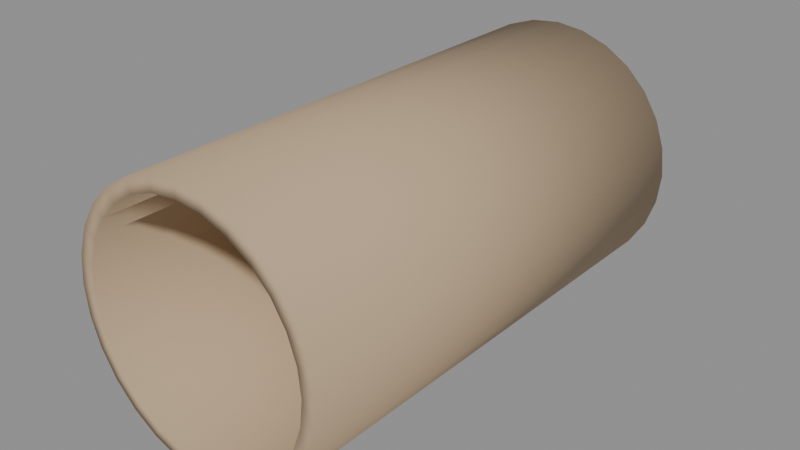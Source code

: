 # Source: prop_tunnel_straight.blend  (saved by Blender 5.2.45; exported with 4.5.12 LTS)
import bpy
from mathutils import Matrix  # noqa: F401  (used for matrix-valued properties, if any)

bpy.ops.wm.read_factory_settings(use_empty=True)
scene = bpy.context.scene
scene.name = 'Scene'

# ---- materials (node trees are filled in below, after node groups)
mat_mat_tunnel_bark = bpy.data.materials.new('mat_tunnel_bark')
mat_mat_tunnel_bark.diffuse_color = (0.48, 0.35, 0.22, 1.0)

# ---- material node trees
mat_mat_tunnel_bark.use_nodes = True; mat_mat_tunnel_bark.node_tree.nodes.clear()
_N = mat_mat_tunnel_bark.node_tree.nodes; _L = mat_mat_tunnel_bark.node_tree.links
n0 = _N.new('ShaderNodeBsdfPrincipled'); n0.name = 'Principled BSDF'; n0.location = (-200, 100)
n0.inputs[0].default_value = (0.48, 0.35, 0.22, 1.0)
n0.inputs[2].default_value = 0.82
n0.inputs[10].default_value = 0.005
n1 = _N.new('ShaderNodeOutputMaterial'); n1.name = 'Material Output'; n1.location = (200, 100)
_L.new(n0.outputs[0], n1.inputs[0])
n1.is_active_output = True

# ---- meshes
me_prop_tunnel_straight = bpy.data.meshes.new('prop_tunnel_straight')
me_prop_tunnel_straight.from_pydata([(0.0, 0.0425, -0.08), (0.0, 0.0425, 0.08), (0.009457, 0.04143, -0.08), (0.009457, 0.04143, 0.08), (0.01844, 0.03829, -0.08), (0.01844, 0.03829, 0.08), (0.0265, 0.03323, -0.08), (0.0265, 0.03323, 0.08), (0.03323, 0.0265, -0.08), (0.03323, 0.0265, 0.08), (0.03829, 0.01844, -0.08), (0.03829, 0.01844, 0.08), (0.04143, 0.009457, -0.08), (0.04143, 0.009457, 0.08), (0.0425, 0.0, -0.08), (0.0425, 0.0, 0.08), (0.04143, -0.009457, -0.08), (0.04143, -0.009457, 0.08), (0.03829, -0.01844, -0.08), (0.03829, -0.01844, 0.08), (0.03323, -0.0265, -0.08), (0.03323, -0.0265, 0.08), (0.0265, -0.03323, -0.08), (0.0265, -0.03323, 0.08), (0.01844, -0.03829, -0.08), (0.01844, -0.03829, 0.08), (0.009457, -0.04143, -0.08), (0.009457, -0.04143, 0.08), (0.0, -0.0425, -0.08), (0.0, -0.0425, 0.08), (-0.009457, -0.04143, -0.08), (-0.009457, -0.04143, 0.08), (-0.01844, -0.03829, -0.08), (-0.01844, -0.03829, 0.08), (-0.0265, -0.03323, -0.08), (-0.0265, -0.03323, 0.08), (-0.03323, -0.0265, -0.08), (-0.03323, -0.0265, 0.08), (-0.03829, -0.01844, -0.08), (-0.03829, -0.01844, 0.08), (-0.04143, -0.009457, -0.08), (-0.04143, -0.009457, 0.08), (-0.0425, 0.0, -0.08), (-0.0425, 0.0, 0.08), (-0.04143, 0.009457, -0.08), (-0.04143, 0.009457, 0.08), (-0.03829, 0.01844, -0.08), (-0.03829, 0.01844, 0.08), (-0.03323, 0.0265, -0.08), (-0.03323, 0.0265, 0.08), (-0.0265, 0.03323, -0.08), (-0.0265, 0.03323, 0.08), (-0.01844, 0.03829, -0.08), (-0.01844, 0.03829, 0.08), (-0.009457, 0.04143, -0.08), (-0.009457, 0.04143, 0.08), (0.0, 0.038, -0.08), (0.0, 0.038, 0.08), (0.008456, 0.03705, -0.08), (0.008456, 0.03705, 0.08), (0.01649, 0.03424, -0.08), (0.01649, 0.03424, 0.08), (0.02369, 0.02971, -0.08), (0.02369, 0.02971, 0.08), (0.02971, 0.02369, -0.08), (0.02971, 0.02369, 0.08), (0.03424, 0.01649, -0.08), (0.03424, 0.01649, 0.08), (0.03705, 0.008456, -0.08), (0.03705, 0.008456, 0.08), (0.038, 0.0, -0.08), (0.038, 0.0, 0.08), (0.03705, -0.008456, -0.08), (0.03705, -0.008456, 0.08), (0.03424, -0.01649, -0.08), (0.03424, -0.01649, 0.08), (0.02971, -0.02369, -0.08), (0.02971, -0.02369, 0.08), (0.02369, -0.02971, -0.08), (0.02369, -0.02971, 0.08), (0.01649, -0.03424, -0.08), (0.01649, -0.03424, 0.08), (0.008456, -0.03705, -0.08), (0.008456, -0.03705, 0.08), (0.0, -0.038, -0.08), (0.0, -0.038, 0.08), (-0.008456, -0.03705, -0.08), (-0.008456, -0.03705, 0.08), (-0.01649, -0.03424, -0.08), (-0.01649, -0.03424, 0.08), (-0.02369, -0.02971, -0.08), (-0.02369, -0.02971, 0.08), (-0.02971, -0.02369, -0.08), (-0.02971, -0.02369, 0.08), (-0.03424, -0.01649, -0.08), (-0.03424, -0.01649, 0.08), (-0.03705, -0.008456, -0.08), (-0.03705, -0.008456, 0.08), (-0.038, 0.0, -0.08), (-0.038, 0.0, 0.08), (-0.03705, 0.008456, -0.08), (-0.03705, 0.008456, 0.08), (-0.03424, 0.01649, -0.08), (-0.03424, 0.01649, 0.08), (-0.02971, 0.02369, -0.08), (-0.02971, 0.02369, 0.08), (-0.02369, 0.02971, -0.08), (-0.02369, 0.02971, 0.08), (-0.01649, 0.03424, -0.08), (-0.01649, 0.03424, 0.08), (-0.008456, 0.03705, -0.08), (-0.008456, 0.03705, 0.08)], [], [(0, 1, 3, 2), (2, 3, 5, 4), (4, 5, 7, 6), (6, 7, 9, 8), (8, 9, 11, 10), (10, 11, 13, 12), (12, 13, 15, 14), (14, 15, 17, 16), (16, 17, 19, 18), (18, 19, 21, 20), (20, 21, 23, 22), (22, 23, 25, 24), (24, 25, 27, 26), (26, 27, 29, 28), (28, 29, 31, 30), (30, 31, 33, 32), (32, 33, 35, 34), (34, 35, 37, 36), (36, 37, 39, 38), (38, 39, 41, 40), (40, 41, 43, 42), (42, 43, 45, 44), (44, 45, 47, 46), (46, 47, 49, 48), (48, 49, 51, 50), (50, 51, 53, 52), (52, 53, 55, 54), (54, 55, 1, 0), (56, 58, 59, 57), (58, 60, 61, 59), (60, 62, 63, 61), (62, 64, 65, 63), (64, 66, 67, 65), (66, 68, 69, 67), (68, 70, 71, 69), (70, 72, 73, 71), (72, 74, 75, 73), (74, 76, 77, 75), (76, 78, 79, 77), (78, 80, 81, 79), (80, 82, 83, 81), (82, 84, 85, 83), (84, 86, 87, 85), (86, 88, 89, 87), (88, 90, 91, 89), (90, 92, 93, 91), (92, 94, 95, 93), (94, 96, 97, 95), (96, 98, 99, 97), (98, 100, 101, 99), (100, 102, 103, 101), (102, 104, 105, 103), (104, 106, 107, 105), (106, 108, 109, 107), (108, 110, 111, 109), (110, 56, 57, 111), (0, 2, 58, 56), (3, 1, 57, 59), (2, 4, 60, 58), (5, 3, 59, 61), (4, 6, 62, 60), (7, 5, 61, 63), (6, 8, 64, 62), (9, 7, 63, 65), (8, 10, 66, 64), (11, 9, 65, 67), (10, 12, 68, 66), (13, 11, 67, 69), (12, 14, 70, 68), (15, 13, 69, 71), (14, 16, 72, 70), (17, 15, 71, 73), (16, 18, 74, 72), (19, 17, 73, 75), (18, 20, 76, 74), (21, 19, 75, 77), (20, 22, 78, 76), (23, 21, 77, 79), (22, 24, 80, 78), (25, 23, 79, 81), (24, 26, 82, 80), (27, 25, 81, 83), (26, 28, 84, 82), (29, 27, 83, 85), (28, 30, 86, 84), (31, 29, 85, 87), (30, 32, 88, 86), (33, 31, 87, 89), (32, 34, 90, 88), (35, 33, 89, 91), (34, 36, 92, 90), (37, 35, 91, 93), (36, 38, 94, 92), (39, 37, 93, 95), (38, 40, 96, 94), (41, 39, 95, 97), (40, 42, 98, 96), (43, 41, 97, 99), (42, 44, 100, 98), (45, 43, 99, 101), (44, 46, 102, 100), (47, 45, 101, 103), (46, 48, 104, 102), (49, 47, 103, 105), (48, 50, 106, 104), (51, 49, 105, 107), (50, 52, 108, 106), (53, 51, 107, 109), (52, 54, 110, 108), (55, 53, 109, 111), (54, 0, 56, 110), (1, 55, 111, 57)])
me_prop_tunnel_straight.polygons.foreach_set('use_smooth', [True] * 112)
_uv = me_prop_tunnel_straight.uv_layers.new(name='UVMap')
_uv.uv.foreach_set('vector', [0.2169, 0.4801, 0.2169, 0.005529, 0.2424, 0.005529, 0.2424, 0.4801, 0.2424, 0.4801, 0.2424, 0.005529, 0.2699, 0.005529, 0.2699, 0.4801, 0.2699, 0.4801, 0.2699, 0.005529, 0.2981, 0.005529, 0.2981, 0.4801, 0.2981, 0.4801, 0.2981, 0.005529, 0.3256, 0.005529, 0.3256, 0.4801, 0.3256, 0.4801, 0.3256, 0.005529, 0.3511, 0.005529, 0.3511, 0.4801, 0.3511, 0.4801, 0.3511, 0.005529, 0.3731, 0.005529, 0.3731, 0.4801, 0.3842, 0.4801, 0.3842, 0.005529, 0.4062, 0.005529, 0.4062, 0.4801, 0.4062, 0.4801, 0.4062, 0.005529, 0.4317, 0.005529, 0.4317, 0.4801, 0.4317, 0.4801, 0.4317, 0.005529, 0.4592, 0.005529, 0.4592, 0.4801, 0.4592, 0.4801, 0.4592, 0.005529, 0.4874, 0.005529, 0.4874, 0.4801, 0.4874, 0.4801, 0.4874, 0.005529, 0.5149, 0.005529, 0.5149, 0.4801, 0.5149, 0.4801, 0.5149, 0.005529, 0.5404, 0.005529, 0.5404, 0.4801, 0.5404, 0.4801, 0.5404, 0.005529, 0.5624, 0.005529, 0.5624, 0.4801, 0.005529, 0.4801, 0.005529, 0.005529, 0.0276, 0.005529, 0.0276, 0.4801, 0.0276, 0.4801, 0.0276, 0.005529, 0.05303, 0.005529, 0.05303, 0.4801, 0.05303, 0.4801, 0.05303, 0.005529, 0.08055, 0.005529, 0.08055, 0.4801, 0.08055, 0.4801, 0.08055, 0.005529, 0.1088, 0.005529, 0.1088, 0.4801, 0.1088, 0.4801, 0.1088, 0.005529, 0.1363, 0.005529, 0.1363, 0.4801, 0.1363, 0.4801, 0.1363, 0.005529, 0.1617, 0.005529, 0.1617, 0.4801, 0.1617, 0.4801, 0.1617, 0.005529, 0.1838, 0.005529, 0.1838, 0.4801, 0.005529, 0.9657, 0.005529, 0.4911, 0.0276, 0.4911, 0.0276, 0.9657, 0.0276, 0.9657, 0.0276, 0.4911, 0.05303, 0.4911, 0.05303, 0.9657, 0.05303, 0.9657, 0.05303, 0.4911, 0.08055, 0.4911, 0.08055, 0.9657, 0.08055, 0.9657, 0.08055, 0.4911, 0.1088, 0.4911, 0.1088, 0.9657, 0.1088, 0.9657, 0.1088, 0.4911, 0.1363, 0.4911, 0.1363, 0.9657, 0.1363, 0.9657, 0.1363, 0.4911, 0.1617, 0.4911, 0.1617, 0.9657, 0.1617, 0.9657, 0.1617, 0.4911, 0.1838, 0.4911, 0.1838, 0.9657, 0.1949, 0.4801, 0.1949, 0.005529, 0.2169, 0.005529, 0.2169, 0.4801, 0.3345, 0.9657, 0.3118, 0.9657, 0.3118, 0.4911, 0.3345, 0.4911, 0.3118, 0.9657, 0.2872, 0.9657, 0.2872, 0.4911, 0.3118, 0.4911, 0.2872, 0.9657, 0.2619, 0.9657, 0.2619, 0.4911, 0.2872, 0.4911, 0.2619, 0.9657, 0.2373, 0.9657, 0.2373, 0.4911, 0.2619, 0.4911, 0.2373, 0.9657, 0.2146, 0.9657, 0.2146, 0.4911, 0.2373, 0.4911, 0.2146, 0.9657, 0.1949, 0.9657, 0.1949, 0.4911, 0.2146, 0.4911, 0.5247, 0.9657, 0.505, 0.9657, 0.505, 0.4911, 0.5247, 0.4911, 0.505, 0.9657, 0.4822, 0.9657, 0.4822, 0.4911, 0.505, 0.4911, 0.4822, 0.9657, 0.4576, 0.9657, 0.4576, 0.4911, 0.4822, 0.4911, 0.4576, 0.9657, 0.4324, 0.9657, 0.4324, 0.4911, 0.4576, 0.4911, 0.4324, 0.9657, 0.4078, 0.9657, 0.4078, 0.4911, 0.4324, 0.4911, 0.4078, 0.9657, 0.385, 0.9657, 0.385, 0.4911, 0.4078, 0.4911, 0.385, 0.9657, 0.3653, 0.9657, 0.3653, 0.4911, 0.385, 0.4911, 0.7329, 0.4801, 0.7132, 0.4801, 0.7132, 0.005529, 0.7329, 0.005529, 0.7132, 0.4801, 0.6904, 0.4801, 0.6904, 0.005529, 0.7132, 0.005529, 0.6904, 0.4801, 0.6658, 0.4801, 0.6658, 0.005529, 0.6904, 0.005529, 0.6658, 0.4801, 0.6406, 0.4801, 0.6406, 0.005529, 0.6658, 0.005529, 0.6406, 0.4801, 0.616, 0.4801, 0.616, 0.005529, 0.6406, 0.005529, 0.616, 0.4801, 0.5932, 0.4801, 0.5932, 0.005529, 0.616, 0.005529, 0.5932, 0.4801, 0.5735, 0.4801, 0.5735, 0.005529, 0.5932, 0.005529, 0.7329, 0.9657, 0.7132, 0.9657, 0.7132, 0.4911, 0.7329, 0.4911, 0.7132, 0.9657, 0.6904, 0.9657, 0.6904, 0.4911, 0.7132, 0.4911, 0.6904, 0.9657, 0.6658, 0.9657, 0.6658, 0.4911, 0.6904, 0.4911, 0.6658, 0.9657, 0.6406, 0.9657, 0.6406, 0.4911, 0.6658, 0.4911, 0.6406, 0.9657, 0.616, 0.9657, 0.616, 0.4911, 0.6406, 0.4911, 0.616, 0.9657, 0.5932, 0.9657, 0.5932, 0.4911, 0.616, 0.4911, 0.5932, 0.9657, 0.5735, 0.9657, 0.5735, 0.4911, 0.5932, 0.4911, 0.3542, 0.9657, 0.3345, 0.9657, 0.3345, 0.4911, 0.3542, 0.4911, 0.744, 0.1449, 0.744, 0.1167, 0.7572, 0.1182, 0.7572, 0.1434, 0.7502, 0.434, 0.744, 0.4065, 0.7572, 0.405, 0.7628, 0.4296, 0.744, 0.1167, 0.7502, 0.08916, 0.7628, 0.09356, 0.7572, 0.1182, 0.7625, 0.4594, 0.7502, 0.434, 0.7628, 0.4296, 0.7738, 0.4523, 0.7502, 0.08916, 0.7625, 0.06373, 0.7738, 0.07083, 0.7628, 0.09356, 0.7801, 0.4815, 0.7625, 0.4594, 0.7738, 0.4523, 0.7895, 0.4721, 0.7625, 0.06373, 0.7801, 0.04166, 0.7895, 0.05109, 0.7738, 0.07083, 0.8021, 0.4991, 0.7801, 0.4815, 0.7895, 0.4721, 0.8092, 0.4878, 0.7801, 0.04166, 0.8021, 0.02406, 0.8092, 0.03536, 0.7895, 0.05109, 0.8276, 0.5113, 0.8021, 0.4991, 0.8092, 0.4878, 0.832, 0.4987, 0.8021, 0.02406, 0.8276, 0.01181, 0.832, 0.02441, 0.8092, 0.03536, 0.8551, 0.5176, 0.8276, 0.5113, 0.832, 0.4987, 0.8566, 0.5044, 0.8276, 0.01181, 0.8551, 0.005529, 0.8566, 0.01879, 0.832, 0.02441, 0.8833, 0.5176, 0.8551, 0.5176, 0.8566, 0.5044, 0.8818, 0.5044, 0.8551, 0.005529, 0.8833, 0.005529, 0.8818, 0.01879, 0.8566, 0.01879, 0.9108, 0.5113, 0.8833, 0.5176, 0.8818, 0.5044, 0.9064, 0.4987, 0.8833, 0.005529, 0.9108, 0.01181, 0.9064, 0.02441, 0.8818, 0.01879, 0.9363, 0.4991, 0.9108, 0.5113, 0.9064, 0.4987, 0.9292, 0.4878, 0.9108, 0.01181, 0.9363, 0.02406, 0.9292, 0.03536, 0.9064, 0.02441, 0.9583, 0.4815, 0.9363, 0.4991, 0.9292, 0.4878, 0.9489, 0.4721, 0.9363, 0.02406, 0.9583, 0.04166, 0.9489, 0.05109, 0.9292, 0.03536, 0.9759, 0.4594, 0.9583, 0.4815, 0.9489, 0.4721, 0.9646, 0.4523, 0.9583, 0.04166, 0.9759, 0.06373, 0.9646, 0.07083, 0.9489, 0.05109, 0.9882, 0.434, 0.9759, 0.4594, 0.9646, 0.4523, 0.9756, 0.4296, 0.9759, 0.06373, 0.9882, 0.08916, 0.9756, 0.09357, 0.9646, 0.07083, 0.9945, 0.4065, 0.9882, 0.434, 0.9756, 0.4296, 0.9812, 0.405, 0.9882, 0.08916, 0.9945, 0.1167, 0.9812, 0.1182, 0.9756, 0.09357, 0.9945, 0.3783, 0.9945, 0.4065, 0.9812, 0.405, 0.9812, 0.3797, 0.9945, 0.1167, 0.9945, 0.1449, 0.9812, 0.1434, 0.9812, 0.1182, 0.9882, 0.3507, 0.9945, 0.3783, 0.9812, 0.3797, 0.9756, 0.3551, 0.9945, 0.1449, 0.9882, 0.1724, 0.9756, 0.168, 0.9812, 0.1434, 0.9759, 0.3253, 0.9882, 0.3507, 0.9756, 0.3551, 0.9646, 0.3324, 0.9882, 0.1724, 0.9759, 0.1979, 0.9646, 0.1908, 0.9756, 0.168, 0.9583, 0.3032, 0.9759, 0.3253, 0.9646, 0.3324, 0.9489, 0.3127, 0.9759, 0.1979, 0.9583, 0.2199, 0.9489, 0.2105, 0.9646, 0.1908, 0.9363, 0.2856, 0.9583, 0.3032, 0.9489, 0.3127, 0.9292, 0.2969, 0.9583, 0.2199, 0.9363, 0.2375, 0.9292, 0.2262, 0.9489, 0.2105, 0.9108, 0.2734, 0.9363, 0.2856, 0.9292, 0.2969, 0.9064, 0.286, 0.9363, 0.2375, 0.9108, 0.2498, 0.9064, 0.2372, 0.9292, 0.2262, 0.8833, 0.2671, 0.9108, 0.2734, 0.9064, 0.286, 0.8818, 0.2804, 0.9108, 0.2498, 0.8833, 0.256, 0.8818, 0.2428, 0.9064, 0.2372, 0.8551, 0.2671, 0.8833, 0.2671, 0.8818, 0.2804, 0.8566, 0.2804, 0.8833, 0.256, 0.8551, 0.256, 0.8566, 0.2428, 0.8818, 0.2428, 0.8276, 0.2734, 0.8551, 0.2671, 0.8566, 0.2804, 0.832, 0.286, 0.8551, 0.256, 0.8276, 0.2498, 0.832, 0.2372, 0.8566, 0.2428, 0.8021, 0.2856, 0.8276, 0.2734, 0.832, 0.286, 0.8092, 0.2969, 0.8276, 0.2498, 0.8021, 0.2375, 0.8092, 0.2262, 0.832, 0.2372, 0.7801, 0.3032, 0.8021, 0.2856, 0.8092, 0.2969, 0.7895, 0.3127, 0.8021, 0.2375, 0.7801, 0.2199, 0.7895, 0.2105, 0.8092, 0.2262, 0.7625, 0.3253, 0.7801, 0.3032, 0.7895, 0.3127, 0.7738, 0.3324, 0.7801, 0.2199, 0.7625, 0.1979, 0.7738, 0.1908, 0.7895, 0.2105, 0.7502, 0.3507, 0.7625, 0.3253, 0.7738, 0.3324, 0.7628, 0.3551, 0.7625, 0.1979, 0.7502, 0.1724, 0.7628, 0.168, 0.7738, 0.1908, 0.744, 0.3783, 0.7502, 0.3507, 0.7628, 0.3551, 0.7572, 0.3797, 0.7502, 0.1724, 0.744, 0.1449, 0.7572, 0.1434, 0.7628, 0.168, 0.744, 0.4065, 0.744, 0.3783, 0.7572, 0.3797, 0.7572, 0.405])
me_prop_tunnel_straight.materials.append(mat_mat_tunnel_bark)
me_prop_tunnel_straight.update()

# ---- objects
ob_prop_tunnel_straight = bpy.data.objects.new('prop_tunnel_straight', me_prop_tunnel_straight)

# ---- transforms, parenting, visibility, modifiers, constraints
ob_prop_tunnel_straight.location = (0.0, 0.0, 0.042)
ob_prop_tunnel_straight.rotation_euler = (1.571, 0.0, 0.0)

# ---- collection membership
scene.collection.objects.link(ob_prop_tunnel_straight)

# ---- scene / render settings (as saved in the file)
scene.frame_start = 1; scene.frame_end = 250; scene.frame_set(1)
scene.render.engine = 'BLENDER_EEVEE_NEXT'
scene.render.bake_bias = 0.0
scene.render.bake_samples = 0
scene.render.compositor_device = 'GPU'
scene.eevee.use_volume_custom_range = False
scene.eevee.fast_gi_thickness_near = 0.1
scene.eevee.fast_gi_thickness_far = 0.0
scene.eevee.ray_tracing_options.screen_trace_thickness = 0.1
bpy.context.view_layer.update()

# ---- added for rendering (the .blend has no active camera and no usable light): camera, sun + grey world if the file has none
cam_auto = bpy.data.cameras.new('AutoCamera')
cam_auto.lens = 50.0
cam_auto.sensor_width = 36.0
cam_auto.clip_end = 1000.0
ob_auto_camera = bpy.data.objects.new('AutoCamera', cam_auto)
scene.collection.objects.link(ob_auto_camera)
ob_auto_camera.location = (0.185161, -0.222193, 0.190128)
ob_auto_camera.rotation_euler = (1.09748, -7.21219e-08, 0.694738)
scene.camera = ob_auto_camera
light_auto_sun = bpy.data.lights.new('AutoSun', 'SUN')
light_auto_sun.energy = 3.0
light_auto_sun.angle = 0.0523599
ob_auto_sun = bpy.data.objects.new('AutoSun', light_auto_sun)
scene.collection.objects.link(ob_auto_sun)
ob_auto_sun.rotation_euler = (0.872665, 0.174533, 0.523599)
if scene.world is None:
    world_auto = bpy.data.worlds.new('AutoWorld')
    world_auto.color = (0.3, 0.3, 0.3)
    scene.world = world_auto
bpy.context.view_layer.update()
